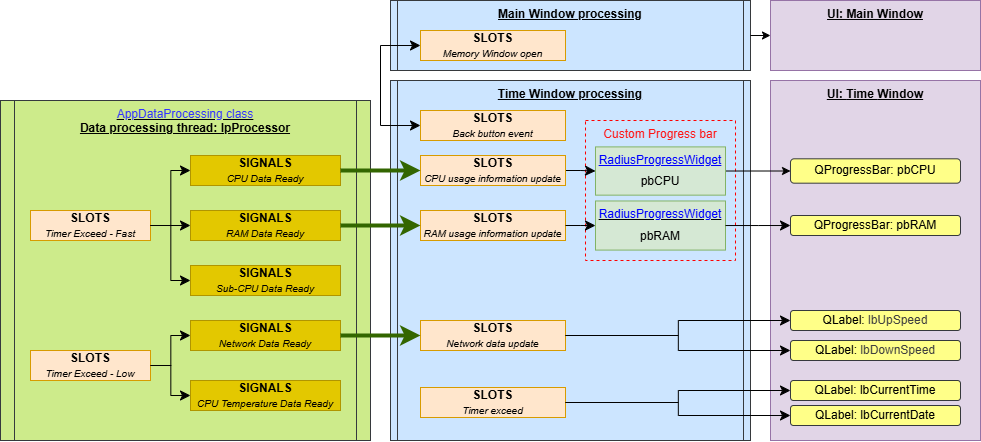

The diagram above was exported from draw.io. Its source (the exported page's mxGraphModel, read from the mxfile embedded in the PNG):
<mxGraphModel dx="1793" dy="748" grid="1" gridSize="10" guides="1" tooltips="1" connect="1" arrows="1" fold="1" page="1" pageScale="1" pageWidth="850" pageHeight="1100" math="0" shadow="0">
  <root>
    <mxCell id="0" />
    <mxCell id="1" parent="0" />
    <mxCell id="61" value="&lt;span style=&quot;color: rgb(0, 0, 0); font-weight: 700;&quot;&gt;Main Window processing&lt;/span&gt;" style="shape=process;whiteSpace=wrap;html=1;backgroundOutline=1;verticalAlign=top;size=0.0196078431372549;fillColor=#cce5ff;strokeColor=#36393d;fontStyle=4" parent="1" vertex="1">
      <mxGeometry x="560" y="200" width="360" height="70" as="geometry" />
    </mxCell>
    <mxCell id="22" value="&lt;span style=&quot;color: rgb(0, 0, 0); font-weight: 700;&quot;&gt;Time Window processing&lt;/span&gt;" style="shape=process;whiteSpace=wrap;html=1;backgroundOutline=1;verticalAlign=top;size=0.0196078431372549;fillColor=#cce5ff;strokeColor=#36393d;fontStyle=4" parent="1" vertex="1">
      <mxGeometry x="560" y="280" width="360" height="360" as="geometry" />
    </mxCell>
    <mxCell id="4" value="&lt;span style=&quot;color: rgb(0, 0, 0);&quot;&gt;UI:&amp;nbsp;&lt;/span&gt;&lt;span style=&quot;scrollbar-color: rgb(226, 226, 226) rgb(251, 251, 251); color: rgb(0, 0, 0);&quot;&gt;Time&amp;nbsp;&lt;/span&gt;&lt;span style=&quot;color: rgb(0, 0, 0);&quot;&gt;Window&lt;/span&gt;" style="rounded=0;whiteSpace=wrap;html=1;align=center;verticalAlign=top;fillColor=#e1d5e7;strokeColor=#9673a6;fontStyle=5" parent="1" vertex="1">
      <mxGeometry x="940" y="280" width="210" height="360" as="geometry" />
    </mxCell>
    <mxCell id="8" value="&lt;div&gt;&lt;b&gt;SLOTS&lt;/b&gt;&lt;/div&gt;&lt;i&gt;&lt;font style=&quot;font-size: 10px;&quot;&gt;RAM usage information update&lt;/font&gt;&lt;/i&gt;" style="rounded=0;whiteSpace=wrap;html=1;fillColor=#ffe6cc;strokeColor=#d79b00;" parent="1" vertex="1">
      <mxGeometry x="590" y="410" width="145" height="30" as="geometry" />
    </mxCell>
    <mxCell id="10" value="&lt;div&gt;&lt;b&gt;SLOTS&lt;/b&gt;&lt;/div&gt;&lt;i&gt;&lt;font style=&quot;font-size: 10px;&quot;&gt;Timer exceed&lt;/font&gt;&lt;/i&gt;" style="rounded=0;whiteSpace=wrap;html=1;fillColor=#ffe6cc;strokeColor=#d79b00;" parent="1" vertex="1">
      <mxGeometry x="590" y="587" width="145" height="30" as="geometry" />
    </mxCell>
    <mxCell id="20" value="Custom Progress bar" style="rounded=0;whiteSpace=wrap;html=1;fillColor=none;dashed=1;strokeColor=#FF0000;verticalAlign=top;fontColor=#FF1414;" parent="1" vertex="1">
      <mxGeometry x="755" y="320" width="150" height="140" as="geometry" />
    </mxCell>
    <mxCell id="40" style="edgeStyle=none;html=1;entryX=0;entryY=0.5;entryDx=0;entryDy=0;" parent="1" source="15" target="29" edge="1">
      <mxGeometry relative="1" as="geometry" />
    </mxCell>
    <mxCell id="15" value="&lt;font style=&quot;color: rgb(0, 0, 255);&quot;&gt;&lt;u style=&quot;&quot;&gt;RadiusProgressWidget&lt;/u&gt;&lt;/font&gt;" style="rounded=0;whiteSpace=wrap;html=1;verticalAlign=top;fillColor=#d5e8d4;strokeColor=#82b366;" parent="1" vertex="1">
      <mxGeometry x="765" y="346.4" width="130" height="48.25" as="geometry" />
    </mxCell>
    <mxCell id="16" value="pbCPU" style="text;html=1;align=center;verticalAlign=middle;whiteSpace=wrap;rounded=0;" parent="1" vertex="1">
      <mxGeometry x="800" y="367.65" width="60" height="27" as="geometry" />
    </mxCell>
    <mxCell id="25" value="" style="edgeStyle=elbowEdgeStyle;elbow=horizontal;endArrow=classic;html=1;curved=0;rounded=0;endSize=8;startSize=8;entryX=0;entryY=0.5;entryDx=0;entryDy=0;exitX=1;exitY=0.5;exitDx=0;exitDy=0;" parent="1" source="122" target="15" edge="1">
      <mxGeometry width="50" height="50" relative="1" as="geometry">
        <mxPoint x="735" y="370.49" as="sourcePoint" />
        <mxPoint x="730" y="468" as="targetPoint" />
      </mxGeometry>
    </mxCell>
    <mxCell id="29" value="QProgressBar:&amp;nbsp;&lt;span style=&quot;color: rgb(0, 0, 0);&quot;&gt;pbCPU&lt;/span&gt;" style="rounded=1;whiteSpace=wrap;html=1;fillColor=#ffff88;strokeColor=#36393d;" parent="1" vertex="1">
      <mxGeometry x="960" y="358.31" width="170" height="24.37" as="geometry" />
    </mxCell>
    <mxCell id="31" value="&lt;div style=&quot;text-align: center;&quot;&gt;&lt;span style=&quot;background-color: transparent;&quot;&gt;QLabel:&amp;nbsp;&lt;/span&gt;&lt;span style=&quot;background-color: transparent; color: rgb(63, 63, 63);&quot;&gt;lbUpSpeed&lt;font face=&quot;monospace&quot; color=&quot;rgba(0, 0, 0, 0)&quot;&gt;&lt;span style=&quot;font-size: 0px; text-wrap-mode: nowrap;&quot;&gt;%22%2F%3E%3CmxCell%20id%3D%221%22%20parent%3D%220%22%2F%3E%3CmxCell%20id%3D%222%22%20value%3D%22Widget%3A%20meRam%22%20style%3D%22rounded%3D1%3BwhiteSpace%3Dwrap%3Bhtml%3D1%3B%22%20vertex%3D%221%22%20parent%3D%221%22%3E%3CmxGeometry%20x%3D%22800%22%20y%3D%22410%22%20width%3D%22170%22%20height%3D%2240%22%20as%3D%22geometry%22%2F%3E%3C%2FmxCell%3E%3C%2Froot%3E%3C%2FmxGraphModel%3E&lt;/span&gt;&lt;/font&gt;&lt;/span&gt;&lt;span style=&quot;color: rgb(63, 63, 63); background-color: transparent; text-wrap-mode: nowrap; font-size: 0px;&quot;&gt;&lt;font face=&quot;monospace&quot;&gt;lbCpuTemp&lt;/font&gt;&lt;/span&gt;&lt;span style=&quot;color: rgb(63, 63, 63); background-color: transparent; text-wrap-mode: nowrap; text-align: center; font-size: 0px;&quot;&gt;&lt;font face=&quot;monospace&quot;&gt;lbCpuTemp&lt;/font&gt;&lt;/span&gt;&lt;/div&gt;" style="rounded=1;whiteSpace=wrap;html=1;fillColor=#ffff88;strokeColor=#36393d;" parent="1" vertex="1">
      <mxGeometry x="960" y="510" width="170" height="20" as="geometry" />
    </mxCell>
    <mxCell id="33" value="&lt;div style=&quot;text-align: center;&quot;&gt;&lt;span style=&quot;background-color: transparent;&quot;&gt;QLabel:&amp;nbsp;&lt;/span&gt;&lt;span style=&quot;background-color: transparent; color: rgb(63, 63, 63);&quot;&gt;&lt;font&gt;lbDownSpeed&lt;font face=&quot;monospace&quot; color=&quot;rgba(0, 0, 0, 0)&quot;&gt;&lt;span style=&quot;font-size: 0px; text-wrap-mode: nowrap;&quot;&gt;%22%2F%3E%3CmxCell%20id%3D%221%22%20parent%3D%220%22%2F%3E%3CmxCell%20id%3D%222%22%20value%3D%22Widget%3A%20meRam%22%20style%3D%22rounded%3D1%3BwhiteSpace%3Dwrap%3Bhtml%3D1%3B%22%20vertex%3D%221%22%20parent%3D%221%22%3E%3CmxGeometry%20x%3D%22800%22%20y%3D%22410%22%20width%3D%22170%22%20height%3D%2240%22%20as%3D%22geometry%22%2F%3E%3C%2FmxCell%3E%3C%2Froot%3E%3C%2FmxGraphModel%3E&lt;/span&gt;&lt;/font&gt;&lt;/font&gt;&lt;/span&gt;&lt;span style=&quot;color: rgb(63, 63, 63); background-color: transparent; text-wrap-mode: nowrap; font-size: 0px;&quot;&gt;&lt;font face=&quot;monospace&quot;&gt;lbCpuTemp&lt;/font&gt;&lt;/span&gt;&lt;span style=&quot;color: rgb(63, 63, 63); background-color: transparent; text-wrap-mode: nowrap; text-align: center; font-size: 0px;&quot;&gt;&lt;font face=&quot;monospace&quot;&gt;lbCpuTemp&lt;/font&gt;&lt;/span&gt;&lt;/div&gt;" style="rounded=1;whiteSpace=wrap;html=1;fillColor=#ffff88;strokeColor=#36393d;" parent="1" vertex="1">
      <mxGeometry x="960" y="540" width="170" height="20" as="geometry" />
    </mxCell>
    <mxCell id="37" value="&lt;div style=&quot;text-align: center;&quot;&gt;&lt;span style=&quot;background-color: transparent;&quot;&gt;QLabel:&amp;nbsp;&lt;/span&gt;&lt;span style=&quot;background-color: transparent;&quot;&gt;lbCurrentTime&lt;/span&gt;&lt;/div&gt;" style="rounded=1;whiteSpace=wrap;html=1;fillColor=#ffff88;strokeColor=#36393d;" parent="1" vertex="1">
      <mxGeometry x="960" y="580" width="170" height="20" as="geometry" />
    </mxCell>
    <mxCell id="45" value="" style="edgeStyle=elbowEdgeStyle;elbow=horizontal;endArrow=classic;html=1;curved=0;rounded=0;endSize=8;startSize=8;exitX=1;exitY=0.5;exitDx=0;exitDy=0;entryX=0;entryY=0.5;entryDx=0;entryDy=0;" parent="1" source="10" target="37" edge="1">
      <mxGeometry width="50" height="50" relative="1" as="geometry">
        <mxPoint x="790" y="460" as="sourcePoint" />
        <mxPoint x="840" y="410" as="targetPoint" />
      </mxGeometry>
    </mxCell>
    <mxCell id="47" value="&lt;u style=&quot;font-weight: normal;&quot;&gt;&lt;font style=&quot;color: rgb(51, 51, 255);&quot;&gt;AppDataProcessing class&lt;/font&gt;&lt;/u&gt;&lt;div&gt;&lt;u&gt;Data processing thread: lpProcessor&lt;/u&gt;&lt;/div&gt;" style="shape=process;whiteSpace=wrap;html=1;backgroundOutline=1;size=0.03773584905660377;fontStyle=1;verticalAlign=top;fillColor=#cdeb8b;strokeColor=#36393d;" parent="1" vertex="1">
      <mxGeometry x="170" y="300" width="370" height="340" as="geometry" />
    </mxCell>
    <mxCell id="49" value="&lt;div&gt;&lt;b&gt;SLOTS&lt;/b&gt;&lt;/div&gt;&lt;i&gt;&lt;font style=&quot;font-size: 10px;&quot;&gt;Timer Exceed - Fast&lt;/font&gt;&lt;/i&gt;" style="rounded=0;whiteSpace=wrap;html=1;fillColor=#ffe6cc;strokeColor=#d79b00;" parent="1" vertex="1">
      <mxGeometry x="200" y="410" width="120" height="30" as="geometry" />
    </mxCell>
    <mxCell id="50" value="&lt;div&gt;&lt;b&gt;SLOTS&lt;/b&gt;&lt;/div&gt;&lt;i&gt;&lt;font style=&quot;font-size: 10px;&quot;&gt;Timer Exceed - Low&lt;/font&gt;&lt;/i&gt;" style="rounded=0;whiteSpace=wrap;html=1;fillColor=#ffe6cc;strokeColor=#d79b00;" parent="1" vertex="1">
      <mxGeometry x="200" y="550" width="120" height="30" as="geometry" />
    </mxCell>
    <mxCell id="51" value="&lt;div&gt;&lt;b&gt;SIGNALS&lt;/b&gt;&lt;/div&gt;&lt;i&gt;&lt;font style=&quot;font-size: 10px;&quot;&gt;CPU Data Ready&lt;/font&gt;&lt;/i&gt;" style="rounded=0;whiteSpace=wrap;html=1;fillColor=#e3c800;strokeColor=#B09500;fontColor=#000000;" parent="1" vertex="1">
      <mxGeometry x="360" y="355" width="150" height="30" as="geometry" />
    </mxCell>
    <mxCell id="52" value="&lt;div&gt;&lt;b&gt;SIGNALS&lt;/b&gt;&lt;/div&gt;&lt;i&gt;&lt;font style=&quot;font-size: 10px;&quot;&gt;RAM Data Ready&lt;/font&gt;&lt;/i&gt;" style="rounded=0;whiteSpace=wrap;html=1;fillColor=#e3c800;strokeColor=#B09500;fontColor=#000000;" parent="1" vertex="1">
      <mxGeometry x="360" y="410" width="150" height="30" as="geometry" />
    </mxCell>
    <mxCell id="53" value="&lt;div&gt;&lt;b&gt;SIGNALS&lt;/b&gt;&lt;/div&gt;&lt;i&gt;&lt;font style=&quot;font-size: 10px;&quot;&gt;CPU Temperature Data Ready&lt;/font&gt;&lt;/i&gt;" style="rounded=0;whiteSpace=wrap;html=1;fillColor=#e3c800;strokeColor=#B09500;fontColor=#000000;" parent="1" vertex="1">
      <mxGeometry x="360" y="580" width="150" height="30" as="geometry" />
    </mxCell>
    <mxCell id="54" value="&lt;div&gt;&lt;b&gt;SIGNALS&lt;/b&gt;&lt;/div&gt;&lt;i&gt;&lt;font style=&quot;font-size: 10px;&quot;&gt;Network Data Ready&lt;/font&gt;&lt;/i&gt;" style="rounded=0;whiteSpace=wrap;html=1;fillColor=#e3c800;strokeColor=#B09500;fontColor=#000000;" parent="1" vertex="1">
      <mxGeometry x="360" y="520" width="150" height="30" as="geometry" />
    </mxCell>
    <mxCell id="55" value="&lt;div&gt;&lt;b&gt;SIGNALS&lt;/b&gt;&lt;/div&gt;&lt;i&gt;&lt;font style=&quot;font-size: 10px;&quot;&gt;Sub-CPU Data Ready&lt;/font&gt;&lt;/i&gt;" style="rounded=0;whiteSpace=wrap;html=1;fillColor=#e3c800;strokeColor=#B09500;fontColor=#000000;" parent="1" vertex="1">
      <mxGeometry x="360" y="465" width="150" height="30" as="geometry" />
    </mxCell>
    <mxCell id="56" value="" style="edgeStyle=elbowEdgeStyle;elbow=horizontal;endArrow=classic;html=1;curved=0;rounded=0;endSize=8;startSize=8;entryX=0;entryY=0.5;entryDx=0;entryDy=0;exitX=1;exitY=0.5;exitDx=0;exitDy=0;" parent="1" source="49" target="51" edge="1">
      <mxGeometry width="50" height="50" relative="1" as="geometry">
        <mxPoint x="440" y="560" as="sourcePoint" />
        <mxPoint x="490" y="510" as="targetPoint" />
      </mxGeometry>
    </mxCell>
    <mxCell id="57" value="" style="edgeStyle=elbowEdgeStyle;elbow=horizontal;endArrow=classic;html=1;curved=0;rounded=0;endSize=8;startSize=8;exitX=1;exitY=0.5;exitDx=0;exitDy=0;entryX=0;entryY=0.5;entryDx=0;entryDy=0;" parent="1" source="49" target="52" edge="1">
      <mxGeometry width="50" height="50" relative="1" as="geometry">
        <mxPoint x="440" y="560" as="sourcePoint" />
        <mxPoint x="490" y="510" as="targetPoint" />
      </mxGeometry>
    </mxCell>
    <mxCell id="58" value="" style="edgeStyle=elbowEdgeStyle;elbow=horizontal;endArrow=classic;html=1;curved=0;rounded=0;endSize=8;startSize=8;exitX=1;exitY=0.5;exitDx=0;exitDy=0;entryX=0;entryY=0.5;entryDx=0;entryDy=0;" parent="1" source="49" target="55" edge="1">
      <mxGeometry width="50" height="50" relative="1" as="geometry">
        <mxPoint x="440" y="560" as="sourcePoint" />
        <mxPoint x="490" y="510" as="targetPoint" />
      </mxGeometry>
    </mxCell>
    <mxCell id="59" value="" style="edgeStyle=elbowEdgeStyle;elbow=horizontal;endArrow=classic;html=1;curved=0;rounded=0;endSize=8;startSize=8;entryX=0;entryY=0.5;entryDx=0;entryDy=0;exitX=1;exitY=0.5;exitDx=0;exitDy=0;" parent="1" source="50" target="53" edge="1">
      <mxGeometry width="50" height="50" relative="1" as="geometry">
        <mxPoint x="440" y="560" as="sourcePoint" />
        <mxPoint x="490" y="510" as="targetPoint" />
      </mxGeometry>
    </mxCell>
    <mxCell id="60" value="" style="edgeStyle=elbowEdgeStyle;elbow=horizontal;endArrow=classic;html=1;curved=0;rounded=0;endSize=8;startSize=8;exitX=1;exitY=0.5;exitDx=0;exitDy=0;entryX=0;entryY=0.5;entryDx=0;entryDy=0;" parent="1" source="50" target="54" edge="1">
      <mxGeometry width="50" height="50" relative="1" as="geometry">
        <mxPoint x="440" y="560" as="sourcePoint" />
        <mxPoint x="490" y="510" as="targetPoint" />
      </mxGeometry>
    </mxCell>
    <mxCell id="98" value="" style="edgeStyle=none;html=1;exitX=1;exitY=0.5;exitDx=0;exitDy=0;" parent="1" source="61" target="62" edge="1">
      <mxGeometry relative="1" as="geometry">
        <mxPoint x="925" y="235" as="sourcePoint" />
      </mxGeometry>
    </mxCell>
    <mxCell id="62" value="&lt;span style=&quot;color: rgb(0, 0, 0);&quot;&gt;UI: Main Window&lt;/span&gt;" style="rounded=0;whiteSpace=wrap;html=1;align=center;verticalAlign=top;fillColor=#e1d5e7;strokeColor=#9673a6;fontStyle=5" parent="1" vertex="1">
      <mxGeometry x="940" y="200" width="210" height="70" as="geometry" />
    </mxCell>
    <mxCell id="105" value="" style="edgeStyle=elbowEdgeStyle;elbow=horizontal;endArrow=classic;html=1;curved=0;rounded=0;endSize=8;startSize=8;entryX=0;entryY=0.5;entryDx=0;entryDy=0;exitX=0;exitY=0.5;exitDx=0;exitDy=0;startArrow=classic;startFill=1;" parent="1" source="113" target="112" edge="1">
      <mxGeometry width="50" height="50" relative="1" as="geometry">
        <mxPoint x="680" y="650" as="sourcePoint" />
        <mxPoint x="730" y="600" as="targetPoint" />
        <Array as="points">
          <mxPoint x="550" y="280" />
        </Array>
      </mxGeometry>
    </mxCell>
    <mxCell id="109" value="" style="edgeStyle=elbowEdgeStyle;elbow=horizontal;endArrow=classic;html=1;curved=0;rounded=0;endSize=8;startSize=8;exitX=1;exitY=0.5;exitDx=0;exitDy=0;entryX=0;entryY=0.5;entryDx=0;entryDy=0;strokeWidth=4;strokeColor=#336600;" parent="1" source="52" target="8" edge="1">
      <mxGeometry width="50" height="50" relative="1" as="geometry">
        <mxPoint x="680" y="650" as="sourcePoint" />
        <mxPoint x="730" y="600" as="targetPoint" />
      </mxGeometry>
    </mxCell>
    <mxCell id="112" value="&lt;div&gt;&lt;b&gt;SLOTS&lt;/b&gt;&lt;/div&gt;&lt;span style=&quot;font-size: 10px;&quot;&gt;&lt;i&gt;Memory Window open&lt;/i&gt;&lt;/span&gt;" style="rounded=0;whiteSpace=wrap;html=1;fillColor=#ffe6cc;strokeColor=#d79b00;" parent="1" vertex="1">
      <mxGeometry x="590" y="230" width="145" height="30" as="geometry" />
    </mxCell>
    <mxCell id="113" value="&lt;div&gt;&lt;b&gt;SLOTS&lt;/b&gt;&lt;/div&gt;&lt;i&gt;&lt;font style=&quot;font-size: 10px;&quot;&gt;Back button event&lt;/font&gt;&lt;/i&gt;" style="rounded=0;whiteSpace=wrap;html=1;fillColor=#ffe6cc;strokeColor=#d79b00;" parent="1" vertex="1">
      <mxGeometry x="590" y="310" width="145" height="30" as="geometry" />
    </mxCell>
    <mxCell id="114" value="&lt;div style=&quot;text-align: center;&quot;&gt;&lt;span style=&quot;color: rgb(0, 0, 0);&quot;&gt;QProgressBar:&amp;nbsp;&lt;/span&gt;&lt;span style=&quot;color: rgb(0, 0, 0); background-color: transparent;&quot;&gt;pbRAM&lt;/span&gt;&lt;/div&gt;" style="rounded=1;whiteSpace=wrap;html=1;fillColor=#ffff88;strokeColor=#36393d;" parent="1" vertex="1">
      <mxGeometry x="960" y="415" width="170" height="20" as="geometry" />
    </mxCell>
    <mxCell id="115" value="&lt;div style=&quot;text-align: center;&quot;&gt;&lt;span style=&quot;background-color: transparent;&quot;&gt;QLabel:&amp;nbsp;&lt;/span&gt;&lt;span style=&quot;background-color: transparent;&quot;&gt;lbCurrentDate&lt;/span&gt;&lt;/div&gt;" style="rounded=1;whiteSpace=wrap;html=1;fillColor=#ffff88;strokeColor=#36393d;" parent="1" vertex="1">
      <mxGeometry x="960" y="605" width="170" height="20" as="geometry" />
    </mxCell>
    <mxCell id="116" value="" style="edgeStyle=elbowEdgeStyle;elbow=horizontal;endArrow=classic;html=1;curved=0;rounded=0;endSize=8;startSize=8;exitX=1;exitY=0.5;exitDx=0;exitDy=0;entryX=0;entryY=0.5;entryDx=0;entryDy=0;" parent="1" source="10" target="115" edge="1">
      <mxGeometry width="50" height="50" relative="1" as="geometry">
        <mxPoint x="745" y="575" as="sourcePoint" />
        <mxPoint x="985" y="585" as="targetPoint" />
      </mxGeometry>
    </mxCell>
    <mxCell id="117" value="&lt;u style=&quot;&quot;&gt;&lt;font style=&quot;color: rgb(0, 0, 255);&quot;&gt;RadiusProgressWidget&lt;/font&gt;&lt;/u&gt;" style="rounded=0;whiteSpace=wrap;html=1;verticalAlign=top;fillColor=#d5e8d4;strokeColor=#82b366;" parent="1" vertex="1">
      <mxGeometry x="765" y="400.46999999999997" width="130" height="49.12" as="geometry" />
    </mxCell>
    <mxCell id="118" value="pbRAM" style="text;html=1;align=center;verticalAlign=middle;whiteSpace=wrap;rounded=0;" parent="1" vertex="1">
      <mxGeometry x="800" y="422.59" width="60" height="27" as="geometry" />
    </mxCell>
    <mxCell id="122" value="&lt;div&gt;&lt;b&gt;SLOTS&lt;/b&gt;&lt;/div&gt;&lt;i&gt;&lt;font style=&quot;font-size: 10px;&quot;&gt;CPU usage information update&lt;/font&gt;&lt;/i&gt;" style="rounded=0;whiteSpace=wrap;html=1;fillColor=#ffe6cc;strokeColor=#d79b00;" vertex="1" parent="1">
      <mxGeometry x="590" y="355" width="145" height="30" as="geometry" />
    </mxCell>
    <mxCell id="123" value="" style="edgeStyle=elbowEdgeStyle;elbow=horizontal;endArrow=classic;html=1;curved=0;rounded=0;endSize=8;startSize=8;exitX=1;exitY=0.5;exitDx=0;exitDy=0;entryX=0;entryY=0.5;entryDx=0;entryDy=0;strokeWidth=4;strokeColor=#336600;" edge="1" parent="1" source="51" target="122">
      <mxGeometry width="50" height="50" relative="1" as="geometry">
        <mxPoint x="520" y="435" as="sourcePoint" />
        <mxPoint x="605" y="435" as="targetPoint" />
      </mxGeometry>
    </mxCell>
    <mxCell id="124" value="" style="edgeStyle=elbowEdgeStyle;elbow=horizontal;endArrow=classic;html=1;curved=0;rounded=0;endSize=8;startSize=8;entryX=0;entryY=0.5;entryDx=0;entryDy=0;exitX=1;exitY=0.5;exitDx=0;exitDy=0;" edge="1" parent="1" source="8" target="117">
      <mxGeometry width="50" height="50" relative="1" as="geometry">
        <mxPoint x="745" y="380" as="sourcePoint" />
        <mxPoint x="785" y="380" as="targetPoint" />
      </mxGeometry>
    </mxCell>
    <mxCell id="125" value="&lt;div&gt;&lt;b&gt;SLOTS&lt;/b&gt;&lt;/div&gt;&lt;i&gt;&lt;font style=&quot;font-size: 10px;&quot;&gt;Network data update&lt;/font&gt;&lt;/i&gt;" style="rounded=0;whiteSpace=wrap;html=1;fillColor=#ffe6cc;strokeColor=#d79b00;" vertex="1" parent="1">
      <mxGeometry x="590" y="520" width="145" height="30" as="geometry" />
    </mxCell>
    <mxCell id="126" value="" style="edgeStyle=elbowEdgeStyle;elbow=horizontal;endArrow=classic;html=1;curved=0;rounded=0;endSize=8;startSize=8;exitX=1;exitY=0.5;exitDx=0;exitDy=0;entryX=0;entryY=0.5;entryDx=0;entryDy=0;strokeWidth=4;strokeColor=#336600;" edge="1" parent="1" source="54" target="125">
      <mxGeometry width="50" height="50" relative="1" as="geometry">
        <mxPoint x="520" y="435" as="sourcePoint" />
        <mxPoint x="605" y="435" as="targetPoint" />
      </mxGeometry>
    </mxCell>
    <mxCell id="127" value="" style="edgeStyle=elbowEdgeStyle;elbow=horizontal;endArrow=classic;html=1;curved=0;rounded=0;endSize=8;startSize=8;entryX=0;entryY=0.5;entryDx=0;entryDy=0;exitX=1;exitY=0.5;exitDx=0;exitDy=0;" edge="1" parent="1" source="125" target="31">
      <mxGeometry width="50" height="50" relative="1" as="geometry">
        <mxPoint x="755" y="460" as="sourcePoint" />
        <mxPoint x="805" y="410" as="targetPoint" />
      </mxGeometry>
    </mxCell>
    <mxCell id="128" value="" style="edgeStyle=elbowEdgeStyle;elbow=horizontal;endArrow=classic;html=1;curved=0;rounded=0;endSize=8;startSize=8;entryX=0;entryY=0.5;entryDx=0;entryDy=0;exitX=1;exitY=0.5;exitDx=0;exitDy=0;" edge="1" parent="1" source="125" target="33">
      <mxGeometry width="50" height="50" relative="1" as="geometry">
        <mxPoint x="755" y="460" as="sourcePoint" />
        <mxPoint x="805" y="410" as="targetPoint" />
      </mxGeometry>
    </mxCell>
    <mxCell id="129" value="" style="edgeStyle=elbowEdgeStyle;elbow=horizontal;endArrow=classic;html=1;curved=0;rounded=0;endSize=8;startSize=8;entryX=0;entryY=0.5;entryDx=0;entryDy=0;exitX=1;exitY=0.5;exitDx=0;exitDy=0;" edge="1" parent="1" source="117" target="114">
      <mxGeometry width="50" height="50" relative="1" as="geometry">
        <mxPoint x="640" y="490" as="sourcePoint" />
        <mxPoint x="690" y="440" as="targetPoint" />
      </mxGeometry>
    </mxCell>
  </root>
</mxGraphModel>